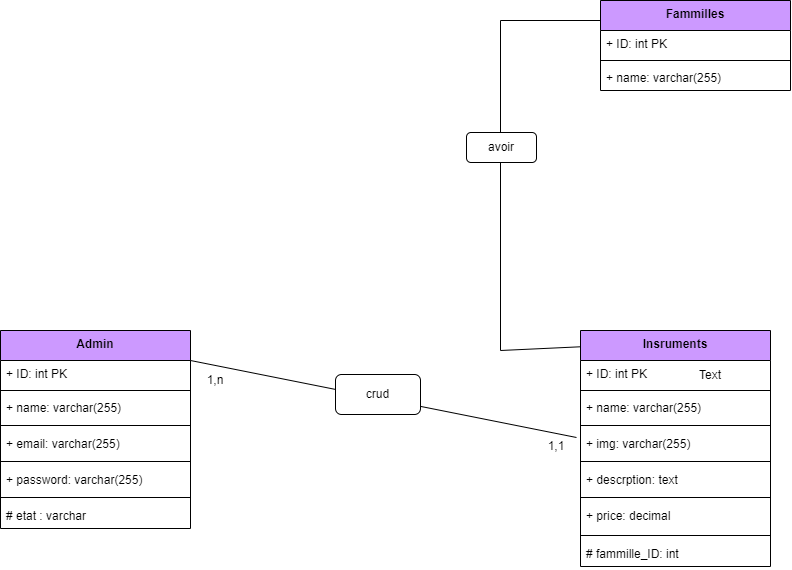

The diagram above was exported from draw.io. Its source (the exported page's mxGraphModel, read from the mxfile embedded in the PNG):
<mxGraphModel dx="2069" dy="1077" grid="1" gridSize="10" guides="1" tooltips="1" connect="1" arrows="1" fold="1" page="1" pageScale="1" pageWidth="850" pageHeight="1100" math="0" shadow="0">
  <root>
    <mxCell id="0" />
    <mxCell id="1" parent="0" />
    <mxCell id="MMO2BdfiQtFmOgch1-0b-26" value="Admin" style="swimlane;fontStyle=1;align=center;verticalAlign=top;childLayout=stackLayout;horizontal=1;startSize=30;horizontalStack=0;resizeParent=1;resizeParentMax=0;resizeLast=0;collapsible=1;marginBottom=0;fillColor=#CC99FF;fillStyle=auto;gradientColor=none;swimlaneFillColor=none;" vertex="1" parent="1">
      <mxGeometry x="30" y="520" width="190" height="198" as="geometry">
        <mxRectangle x="345" y="350" width="70" height="30" as="alternateBounds" />
      </mxGeometry>
    </mxCell>
    <mxCell id="MMO2BdfiQtFmOgch1-0b-27" value="+ ID: int PK" style="text;strokeColor=none;fillColor=none;align=left;verticalAlign=top;spacingLeft=4;spacingRight=4;overflow=hidden;rotatable=0;points=[[0,0.5],[1,0.5]];portConstraint=eastwest;" vertex="1" parent="MMO2BdfiQtFmOgch1-0b-26">
      <mxGeometry y="30" width="190" height="26" as="geometry" />
    </mxCell>
    <mxCell id="MMO2BdfiQtFmOgch1-0b-28" value="" style="line;strokeWidth=1;fillColor=none;align=left;verticalAlign=middle;spacingTop=-1;spacingLeft=3;spacingRight=3;rotatable=0;labelPosition=right;points=[];portConstraint=eastwest;strokeColor=inherit;" vertex="1" parent="MMO2BdfiQtFmOgch1-0b-26">
      <mxGeometry y="56" width="190" height="8" as="geometry" />
    </mxCell>
    <mxCell id="MMO2BdfiQtFmOgch1-0b-29" value="+ name: varchar(255)" style="text;strokeColor=none;fillColor=none;align=left;verticalAlign=top;spacingLeft=4;spacingRight=4;overflow=hidden;rotatable=0;points=[[0,0.5],[1,0.5]];portConstraint=eastwest;" vertex="1" parent="MMO2BdfiQtFmOgch1-0b-26">
      <mxGeometry y="64" width="190" height="26" as="geometry" />
    </mxCell>
    <mxCell id="MMO2BdfiQtFmOgch1-0b-34" value="" style="line;strokeWidth=1;fillColor=none;align=left;verticalAlign=middle;spacingTop=-1;spacingLeft=3;spacingRight=3;rotatable=0;labelPosition=right;points=[];portConstraint=eastwest;strokeColor=inherit;" vertex="1" parent="MMO2BdfiQtFmOgch1-0b-26">
      <mxGeometry y="90" width="190" height="10" as="geometry" />
    </mxCell>
    <mxCell id="MMO2BdfiQtFmOgch1-0b-80" value="+ email: varchar(255)" style="text;strokeColor=none;fillColor=none;align=left;verticalAlign=top;spacingLeft=4;spacingRight=4;overflow=hidden;rotatable=0;points=[[0,0.5],[1,0.5]];portConstraint=eastwest;" vertex="1" parent="MMO2BdfiQtFmOgch1-0b-26">
      <mxGeometry y="100" width="190" height="26" as="geometry" />
    </mxCell>
    <mxCell id="MMO2BdfiQtFmOgch1-0b-82" value="" style="line;strokeWidth=1;fillColor=none;align=left;verticalAlign=middle;spacingTop=-1;spacingLeft=3;spacingRight=3;rotatable=0;labelPosition=right;points=[];portConstraint=eastwest;strokeColor=inherit;" vertex="1" parent="MMO2BdfiQtFmOgch1-0b-26">
      <mxGeometry y="126" width="190" height="10" as="geometry" />
    </mxCell>
    <mxCell id="MMO2BdfiQtFmOgch1-0b-81" value="+ password: varchar(255)" style="text;strokeColor=none;fillColor=none;align=left;verticalAlign=top;spacingLeft=4;spacingRight=4;overflow=hidden;rotatable=0;points=[[0,0.5],[1,0.5]];portConstraint=eastwest;" vertex="1" parent="MMO2BdfiQtFmOgch1-0b-26">
      <mxGeometry y="136" width="190" height="26" as="geometry" />
    </mxCell>
    <mxCell id="MMO2BdfiQtFmOgch1-0b-136" value="" style="line;strokeWidth=1;fillColor=none;align=left;verticalAlign=middle;spacingTop=-1;spacingLeft=3;spacingRight=3;rotatable=0;labelPosition=right;points=[];portConstraint=eastwest;strokeColor=inherit;" vertex="1" parent="MMO2BdfiQtFmOgch1-0b-26">
      <mxGeometry y="162" width="190" height="10" as="geometry" />
    </mxCell>
    <mxCell id="MMO2BdfiQtFmOgch1-0b-135" value="# etat : varchar" style="text;strokeColor=none;fillColor=none;align=left;verticalAlign=top;spacingLeft=4;spacingRight=4;overflow=hidden;rotatable=0;points=[[0,0.5],[1,0.5]];portConstraint=eastwest;" vertex="1" parent="MMO2BdfiQtFmOgch1-0b-26">
      <mxGeometry y="172" width="190" height="26" as="geometry" />
    </mxCell>
    <mxCell id="MMO2BdfiQtFmOgch1-0b-83" value="Insruments" style="swimlane;fontStyle=1;align=center;verticalAlign=top;childLayout=stackLayout;horizontal=1;startSize=30;horizontalStack=0;resizeParent=1;resizeParentMax=0;resizeLast=0;collapsible=1;marginBottom=0;fillColor=#CC99FF;fillStyle=auto;gradientColor=none;swimlaneFillColor=none;" vertex="1" parent="1">
      <mxGeometry x="610" y="520" width="190" height="236" as="geometry">
        <mxRectangle x="345" y="350" width="70" height="30" as="alternateBounds" />
      </mxGeometry>
    </mxCell>
    <mxCell id="MMO2BdfiQtFmOgch1-0b-84" value="+ ID: int PK" style="text;strokeColor=none;fillColor=none;align=left;verticalAlign=top;spacingLeft=4;spacingRight=4;overflow=hidden;rotatable=0;points=[[0,0.5],[1,0.5]];portConstraint=eastwest;" vertex="1" parent="MMO2BdfiQtFmOgch1-0b-83">
      <mxGeometry y="30" width="190" height="26" as="geometry" />
    </mxCell>
    <mxCell id="MMO2BdfiQtFmOgch1-0b-85" value="" style="line;strokeWidth=1;fillColor=none;align=left;verticalAlign=middle;spacingTop=-1;spacingLeft=3;spacingRight=3;rotatable=0;labelPosition=right;points=[];portConstraint=eastwest;strokeColor=inherit;" vertex="1" parent="MMO2BdfiQtFmOgch1-0b-83">
      <mxGeometry y="56" width="190" height="8" as="geometry" />
    </mxCell>
    <mxCell id="MMO2BdfiQtFmOgch1-0b-86" value="+ name: varchar(255)" style="text;strokeColor=none;fillColor=none;align=left;verticalAlign=top;spacingLeft=4;spacingRight=4;overflow=hidden;rotatable=0;points=[[0,0.5],[1,0.5]];portConstraint=eastwest;" vertex="1" parent="MMO2BdfiQtFmOgch1-0b-83">
      <mxGeometry y="64" width="190" height="26" as="geometry" />
    </mxCell>
    <mxCell id="MMO2BdfiQtFmOgch1-0b-87" value="" style="line;strokeWidth=1;fillColor=none;align=left;verticalAlign=middle;spacingTop=-1;spacingLeft=3;spacingRight=3;rotatable=0;labelPosition=right;points=[];portConstraint=eastwest;strokeColor=inherit;" vertex="1" parent="MMO2BdfiQtFmOgch1-0b-83">
      <mxGeometry y="90" width="190" height="10" as="geometry" />
    </mxCell>
    <mxCell id="MMO2BdfiQtFmOgch1-0b-88" value="+ img: varchar(255)" style="text;strokeColor=none;fillColor=none;align=left;verticalAlign=top;spacingLeft=4;spacingRight=4;overflow=hidden;rotatable=0;points=[[0,0.5],[1,0.5]];portConstraint=eastwest;" vertex="1" parent="MMO2BdfiQtFmOgch1-0b-83">
      <mxGeometry y="100" width="190" height="26" as="geometry" />
    </mxCell>
    <mxCell id="MMO2BdfiQtFmOgch1-0b-89" value="" style="line;strokeWidth=1;fillColor=none;align=left;verticalAlign=middle;spacingTop=-1;spacingLeft=3;spacingRight=3;rotatable=0;labelPosition=right;points=[];portConstraint=eastwest;strokeColor=inherit;" vertex="1" parent="MMO2BdfiQtFmOgch1-0b-83">
      <mxGeometry y="126" width="190" height="10" as="geometry" />
    </mxCell>
    <mxCell id="MMO2BdfiQtFmOgch1-0b-90" value="+ descrption: text" style="text;strokeColor=none;fillColor=none;align=left;verticalAlign=top;spacingLeft=4;spacingRight=4;overflow=hidden;rotatable=0;points=[[0,0.5],[1,0.5]];portConstraint=eastwest;" vertex="1" parent="MMO2BdfiQtFmOgch1-0b-83">
      <mxGeometry y="136" width="190" height="26" as="geometry" />
    </mxCell>
    <mxCell id="MMO2BdfiQtFmOgch1-0b-93" value="" style="line;strokeWidth=1;fillColor=none;align=left;verticalAlign=middle;spacingTop=-1;spacingLeft=3;spacingRight=3;rotatable=0;labelPosition=right;points=[];portConstraint=eastwest;strokeColor=inherit;" vertex="1" parent="MMO2BdfiQtFmOgch1-0b-83">
      <mxGeometry y="162" width="190" height="10" as="geometry" />
    </mxCell>
    <mxCell id="MMO2BdfiQtFmOgch1-0b-92" value="+ price: decimal&#10;" style="text;strokeColor=none;fillColor=none;align=left;verticalAlign=top;spacingLeft=4;spacingRight=4;overflow=hidden;rotatable=0;points=[[0,0.5],[1,0.5]];portConstraint=eastwest;" vertex="1" parent="MMO2BdfiQtFmOgch1-0b-83">
      <mxGeometry y="172" width="190" height="28" as="geometry" />
    </mxCell>
    <mxCell id="MMO2BdfiQtFmOgch1-0b-95" value="" style="line;strokeWidth=1;fillColor=none;align=left;verticalAlign=middle;spacingTop=-1;spacingLeft=3;spacingRight=3;rotatable=0;labelPosition=right;points=[];portConstraint=eastwest;strokeColor=inherit;" vertex="1" parent="MMO2BdfiQtFmOgch1-0b-83">
      <mxGeometry y="200" width="190" height="10" as="geometry" />
    </mxCell>
    <mxCell id="MMO2BdfiQtFmOgch1-0b-104" value="# fammille_ID: int&#10;&#10;" style="text;strokeColor=none;fillColor=none;align=left;verticalAlign=top;spacingLeft=4;spacingRight=4;overflow=hidden;rotatable=0;points=[[0,0.5],[1,0.5]];portConstraint=eastwest;" vertex="1" parent="MMO2BdfiQtFmOgch1-0b-83">
      <mxGeometry y="210" width="190" height="26" as="geometry" />
    </mxCell>
    <mxCell id="MMO2BdfiQtFmOgch1-0b-96" value="Fammilles" style="swimlane;fontStyle=1;align=center;verticalAlign=top;childLayout=stackLayout;horizontal=1;startSize=30;horizontalStack=0;resizeParent=1;resizeParentMax=0;resizeLast=0;collapsible=1;marginBottom=0;fillColor=#CC99FF;fillStyle=auto;gradientColor=none;swimlaneFillColor=none;" vertex="1" parent="1">
      <mxGeometry x="630" y="190" width="190" height="90" as="geometry">
        <mxRectangle x="345" y="350" width="70" height="30" as="alternateBounds" />
      </mxGeometry>
    </mxCell>
    <mxCell id="MMO2BdfiQtFmOgch1-0b-97" value="+ ID: int PK" style="text;strokeColor=none;fillColor=none;align=left;verticalAlign=top;spacingLeft=4;spacingRight=4;overflow=hidden;rotatable=0;points=[[0,0.5],[1,0.5]];portConstraint=eastwest;" vertex="1" parent="MMO2BdfiQtFmOgch1-0b-96">
      <mxGeometry y="30" width="190" height="26" as="geometry" />
    </mxCell>
    <mxCell id="MMO2BdfiQtFmOgch1-0b-98" value="" style="line;strokeWidth=1;fillColor=none;align=left;verticalAlign=middle;spacingTop=-1;spacingLeft=3;spacingRight=3;rotatable=0;labelPosition=right;points=[];portConstraint=eastwest;strokeColor=inherit;" vertex="1" parent="MMO2BdfiQtFmOgch1-0b-96">
      <mxGeometry y="56" width="190" height="8" as="geometry" />
    </mxCell>
    <mxCell id="MMO2BdfiQtFmOgch1-0b-99" value="+ name: varchar(255)" style="text;strokeColor=none;fillColor=none;align=left;verticalAlign=top;spacingLeft=4;spacingRight=4;overflow=hidden;rotatable=0;points=[[0,0.5],[1,0.5]];portConstraint=eastwest;" vertex="1" parent="MMO2BdfiQtFmOgch1-0b-96">
      <mxGeometry y="64" width="190" height="26" as="geometry" />
    </mxCell>
    <mxCell id="MMO2BdfiQtFmOgch1-0b-122" value="" style="endArrow=none;html=1;rounded=0;exitX=0;exitY=0.069;exitDx=0;exitDy=0;exitPerimeter=0;" edge="1" parent="1" source="MMO2BdfiQtFmOgch1-0b-83">
      <mxGeometry width="50" height="50" relative="1" as="geometry">
        <mxPoint x="530" y="540" as="sourcePoint" />
        <mxPoint x="630" y="210" as="targetPoint" />
        <Array as="points">
          <mxPoint x="530" y="540" />
          <mxPoint x="530" y="210" />
        </Array>
      </mxGeometry>
    </mxCell>
    <mxCell id="MMO2BdfiQtFmOgch1-0b-125" value="" style="rounded=1;whiteSpace=wrap;html=1;fillStyle=auto;fillColor=#FFFFFF;gradientColor=none;" vertex="1" parent="1">
      <mxGeometry x="496" y="322" width="70" height="30" as="geometry" />
    </mxCell>
    <mxCell id="MMO2BdfiQtFmOgch1-0b-126" value="avoir" style="text;html=1;strokeColor=none;fillColor=none;align=center;verticalAlign=middle;whiteSpace=wrap;rounded=0;fillStyle=auto;" vertex="1" parent="1">
      <mxGeometry x="501" y="322" width="60" height="30" as="geometry" />
    </mxCell>
    <mxCell id="MMO2BdfiQtFmOgch1-0b-144" value="" style="endArrow=none;html=1;rounded=0;entryX=1;entryY=0;entryDx=0;entryDy=0;" edge="1" parent="1" target="MMO2BdfiQtFmOgch1-0b-160">
      <mxGeometry width="50" height="50" relative="1" as="geometry">
        <mxPoint x="220" y="549.9999999999998" as="sourcePoint" />
        <mxPoint x="360" y="582.8999999999999" as="targetPoint" />
      </mxGeometry>
    </mxCell>
    <mxCell id="MMO2BdfiQtFmOgch1-0b-159" value="1,n" style="text;html=1;strokeColor=none;fillColor=none;align=center;verticalAlign=middle;whiteSpace=wrap;rounded=0;fillStyle=auto;" vertex="1" parent="1">
      <mxGeometry x="230" y="560" width="30" height="20" as="geometry" />
    </mxCell>
    <mxCell id="MMO2BdfiQtFmOgch1-0b-160" value="1,1" style="text;html=1;strokeColor=none;fillColor=none;align=center;verticalAlign=middle;whiteSpace=wrap;rounded=0;fillStyle=auto;" vertex="1" parent="1">
      <mxGeometry x="566" y="627" width="40" height="17" as="geometry" />
    </mxCell>
    <mxCell id="MMO2BdfiQtFmOgch1-0b-161" value="crud" style="rounded=1;whiteSpace=wrap;html=1;fillStyle=auto;fillColor=#FFFFFF;gradientColor=none;" vertex="1" parent="1">
      <mxGeometry x="365" y="564" width="85" height="40" as="geometry" />
    </mxCell>
    <mxCell id="MMO2BdfiQtFmOgch1-0b-166" value="Text" style="text;html=1;strokeColor=none;fillColor=none;align=center;verticalAlign=middle;whiteSpace=wrap;rounded=0;fillStyle=auto;" vertex="1" parent="1">
      <mxGeometry x="710" y="550" width="60" height="30" as="geometry" />
    </mxCell>
  </root>
</mxGraphModel>